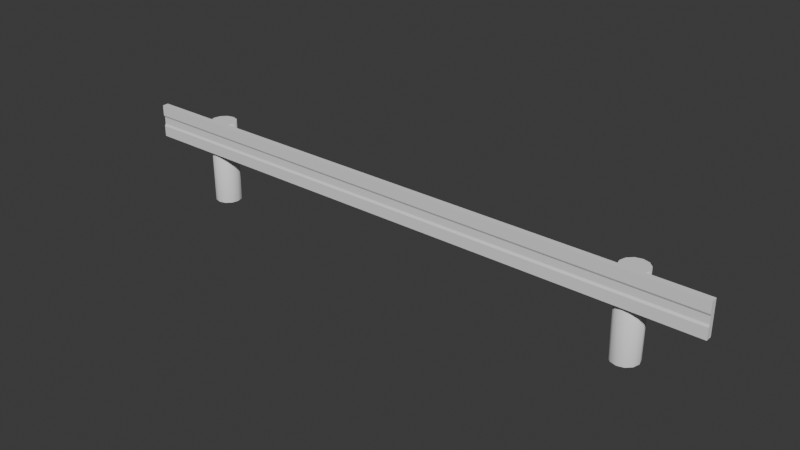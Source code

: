# Source: guardrail.blend  (saved by Blender 5.1.30; exported with 4.5.12 LTS)
import bpy
from mathutils import Matrix  # noqa: F401  (used for matrix-valued properties, if any)

bpy.ops.wm.read_factory_settings(use_empty=True)
scene = bpy.context.scene
scene.name = 'Scene'

# ---- world
world_world = bpy.data.worlds.new('World'); scene.world = world_world
world_world.use_nodes = True; world_world.node_tree.nodes.clear()
_N = world_world.node_tree.nodes; _L = world_world.node_tree.links
n0 = _N.new('ShaderNodeOutputWorld'); n0.name = 'World Output'; n0.location = (200, 100)
n1 = _N.new('ShaderNodeBackground'); n1.name = 'Background'; n1.location = (-200, 100)
n1.inputs[0].default_value = (0.05088, 0.05088, 0.05088, 1.0)
_L.new(n1.outputs[0], n0.inputs[0])
n0.is_active_output = True
world_world.color = (0.05088, 0.05088, 0.05088)
world_world.sun_shadow_jitter_overblur = 0.0

# ---- meshes
me_guardrailmesh = bpy.data.meshes.new('GuardrailMesh')
me_guardrailmesh.from_pydata([(3.59, 0.2083, 0.0), (3.59, 0.2083, 1.316), (3.694, 0.1804, 0.0), (3.694, 0.1804, 1.316), (3.77, 0.1042, 0.0), (3.77, 0.1042, 1.316), (3.798, -3.932e-09, 0.0), (3.798, -3.932e-09, 1.316), (3.77, -0.1042, 0.0), (3.77, -0.1042, 1.316), (3.694, -0.1804, 0.0), (3.694, -0.1804, 1.316), (3.59, -0.2083, 0.0), (3.59, -0.2083, 1.316), (3.486, -0.1804, 0.0), (3.486, -0.1804, 1.316), (3.41, -0.1042, 0.0), (3.41, -0.1042, 1.316), (3.382, -3.932e-09, 0.0), (3.382, -3.932e-09, 1.316), (3.41, 0.1042, 0.0), (3.41, 0.1042, 1.316), (3.486, 0.1804, 0.0), (3.486, 0.1804, 1.316), (0.0, -0.1712, 0.8566), (0.0, -0.1712, 1.377), (0.0, -0.2696, 0.8566), (0.0, -0.2696, 1.377), (4.704, -0.1712, 0.8566), (4.704, -0.1712, 1.377), (4.704, -0.2696, 0.8566), (4.704, -0.2696, 1.377), (0.0, -0.1712, 1.027), (0.0, -0.1712, 1.207), (0.0, -0.2696, 1.207), (0.0, -0.2696, 1.027), (4.704, -0.2696, 1.207), (4.704, -0.2696, 1.027), (4.704, -0.1712, 1.207), (4.704, -0.1712, 1.027), (4.704, -0.2514, 1.172), (4.704, -0.2514, 1.061), (-3.59, 0.2083, 0.0), (-3.59, 0.2083, 1.316), (-3.694, 0.1804, 0.0), (-3.694, 0.1804, 1.316), (-3.77, 0.1042, 0.0), (-3.77, 0.1042, 1.316), (-3.798, -3.932e-09, 0.0), (-3.798, -3.932e-09, 1.316), (-3.77, -0.1042, 0.0), (-3.77, -0.1042, 1.316), (-3.694, -0.1804, 0.0), (-3.694, -0.1804, 1.316), (-3.59, -0.2083, 0.0), (-3.59, -0.2083, 1.316), (-3.486, -0.1804, 0.0), (-3.486, -0.1804, 1.316), (-3.41, -0.1042, 0.0), (-3.41, -0.1042, 1.316), (-3.382, -3.932e-09, 0.0), (-3.382, -3.932e-09, 1.316), (-3.41, 0.1042, 0.0), (-3.41, 0.1042, 1.316), (-3.486, 0.1804, 0.0), (-3.486, 0.1804, 1.316), (-4.704, -0.1712, 0.8566), (-4.704, -0.1712, 1.377), (-4.704, -0.2696, 0.8566), (-4.704, -0.2696, 1.377), (-4.704, -0.2696, 1.207), (-4.704, -0.2696, 1.027), (-4.704, -0.1712, 1.207), (-4.704, -0.1712, 1.027), (-4.704, -0.2514, 1.172), (-4.704, -0.2514, 1.061)], [], [(0, 1, 3, 2), (2, 3, 5, 4), (4, 5, 7, 6), (6, 7, 9, 8), (8, 9, 11, 10), (10, 11, 13, 12), (12, 13, 15, 14), (14, 15, 17, 16), (16, 17, 19, 18), (18, 19, 21, 20), (3, 1, 23, 21, 19, 17, 15, 13, 11, 9, 7, 5), (20, 21, 23, 22), (22, 23, 1, 0), (33, 25, 27, 34), (34, 36, 31, 27), (36, 38, 29, 31), (38, 33, 25, 29), (26, 24, 28, 30), (31, 29, 25, 27), (28, 24, 32, 39), (41, 40, 74, 75), (30, 28, 39, 37), (26, 30, 37, 35), (73, 72, 33, 38, 39, 32), (24, 32, 35, 26), (40, 36, 34, 70, 74), (71, 35, 37, 41, 75), (42, 44, 45, 43), (44, 46, 47, 45), (46, 48, 49, 47), (48, 50, 51, 49), (50, 52, 53, 51), (52, 54, 55, 53), (54, 56, 57, 55), (56, 58, 59, 57), (58, 60, 61, 59), (60, 62, 63, 61), (45, 47, 49, 51, 53, 55, 57, 59, 61, 63, 65, 43), (62, 64, 65, 63), (64, 42, 43, 65), (34, 27, 69, 70), (70, 69, 67, 72), (72, 67, 25, 33), (26, 68, 66, 24), (69, 27, 25, 67), (66, 73, 32, 24), (68, 71, 73, 66), (73, 71, 75, 74, 70, 72), (26, 35, 71, 68), (39, 38, 36, 40, 41, 37)])
me_guardrailmesh.polygons.foreach_set('use_smooth', [1, 1, 1, 1, 1, 1, 1, 1, 1, 1, 0, 1, 1, 0, 0, 0, 0, 0, 0, 0, 0, 0, 0, 0, 0, 0, 0, 1, 1, 1, 1, 1, 1, 1, 1, 1, 1, 0, 1, 1, 0, 0, 0, 0, 0, 0, 0, 0, 0, 0])
_uv = me_guardrailmesh.uv_layers.new(name='UVMap')
_uv.uv.foreach_set('vector', [1.0, 0.5, 1.0, 1.0, 0.9167, 1.0, 0.9167, 0.5, 0.9167, 0.5, 0.9167, 1.0, 0.8333, 1.0, 0.8333, 0.5, 0.8333, 0.5, 0.8333, 1.0, 0.75, 1.0, 0.75, 0.5, 0.75, 0.5, 0.75, 1.0, 0.6667, 1.0, 0.6667, 0.5, 0.6667, 0.5, 0.6667, 1.0, 0.5833, 1.0, 0.5833, 0.5, 0.5833, 0.5, 0.5833, 1.0, 0.5, 1.0, 0.5, 0.5, 0.5, 0.5, 0.5, 1.0, 0.4167, 1.0, 0.4167, 0.5, 0.4167, 0.5, 0.4167, 1.0, 0.3333, 1.0, 0.3333, 0.5, 0.3333, 0.5, 0.3333, 1.0, 0.25, 1.0, 0.25, 0.5, 0.25, 0.5, 0.25, 1.0, 0.1667, 1.0, 0.1667, 0.5, 0.37, 0.4578, 0.25, 0.49, 0.13, 0.4578, 0.04215, 0.37, 0.01, 0.25, 0.04215, 0.13, 0.13, 0.04215, 0.25, 0.01, 0.37, 0.04215, 0.4578, 0.13, 0.49, 0.25, 0.4578, 0.37, 0.1667, 0.5, 0.1667, 1.0, 0.08333, 1.0, 0.08333, 0.5, 0.08333, 0.5, 0.08333, 1.0, 7.451e-08, 1.0, 7.451e-08, 0.5, 0.5417, 0.0, 0.625, 0.0, 0.625, 0.25, 0.5417, 0.25, 0.5417, 0.25, 0.5417, 0.5, 0.625, 0.5, 0.625, 0.25, 0.5417, 0.5, 0.5417, 0.75, 0.625, 0.75, 0.625, 0.5, 0.5417, 0.75, 0.5417, 1.0, 0.625, 1.0, 0.625, 0.75, 0.125, 0.5, 0.125, 0.75, 0.375, 0.75, 0.375, 0.5, 0.625, 0.5, 0.625, 0.75, 0.875, 0.75, 0.875, 0.5, 0.375, 0.75, 0.375, 1.0, 0.4583, 1.0, 0.4583, 0.75, 0.4583, 0.5, 0.5417, 0.5, 0.5417, 0.5, 0.4583, 0.5, 0.375, 0.5, 0.375, 0.75, 0.4583, 0.75, 0.4583, 0.5, 0.375, 0.25, 0.375, 0.5, 0.4583, 0.5, 0.4583, 0.25, 0.4583, 0.75, 0.5417, 0.75, 0.5417, 1.0, 0.5417, 0.75, 0.4583, 0.75, 0.4583, 1.0, 0.375, 0.0, 0.4583, 0.0, 0.4583, 0.25, 0.375, 0.25, 0.5417, 0.5, 0.5417, 0.5, 0.5417, 0.25, 0.5417, 0.5, 0.5417, 0.5, 0.4583, 0.5, 0.4583, 0.25, 0.4583, 0.5, 0.4583, 0.5, 0.4583, 0.5, 1.0, 0.5, 0.9167, 0.5, 0.9167, 1.0, 1.0, 1.0, 0.9167, 0.5, 0.8333, 0.5, 0.8333, 1.0, 0.9167, 1.0, 0.8333, 0.5, 0.75, 0.5, 0.75, 1.0, 0.8333, 1.0, 0.75, 0.5, 0.6667, 0.5, 0.6667, 1.0, 0.75, 1.0, 0.6667, 0.5, 0.5833, 0.5, 0.5833, 1.0, 0.6667, 1.0, 0.5833, 0.5, 0.5, 0.5, 0.5, 1.0, 0.5833, 1.0, 0.5, 0.5, 0.4167, 0.5, 0.4167, 1.0, 0.5, 1.0, 0.4167, 0.5, 0.3333, 0.5, 0.3333, 1.0, 0.4167, 1.0, 0.3333, 0.5, 0.25, 0.5, 0.25, 1.0, 0.3333, 1.0, 0.25, 0.5, 0.1667, 0.5, 0.1667, 1.0, 0.25, 1.0, 0.37, 0.4578, 0.4578, 0.37, 0.49, 0.25, 0.4578, 0.13, 0.37, 0.04215, 0.25, 0.01, 0.13, 0.04215, 0.04215, 0.13, 0.01, 0.25, 0.04215, 0.37, 0.13, 0.4578, 0.25, 0.49, 0.1667, 0.5, 0.08333, 0.5, 0.08333, 1.0, 0.1667, 1.0, 0.08333, 0.5, 7.451e-08, 0.5, 7.451e-08, 1.0, 0.08333, 1.0, 0.5417, 0.25, 0.625, 0.25, 0.625, 0.5, 0.5417, 0.5, 0.5417, 0.5, 0.625, 0.5, 0.625, 0.75, 0.5417, 0.75, 0.5417, 0.75, 0.625, 0.75, 0.625, 1.0, 0.5417, 1.0, 0.125, 0.5, 0.375, 0.5, 0.375, 0.75, 0.125, 0.75, 0.625, 0.5, 0.875, 0.5, 0.875, 0.75, 0.625, 0.75, 0.375, 0.75, 0.4583, 0.75, 0.4583, 1.0, 0.375, 1.0, 0.375, 0.5, 0.4583, 0.5, 0.4583, 0.75, 0.375, 0.75, 0.4583, 0.75, 0.4583, 0.5, 0.4583, 0.5, 0.5417, 0.5, 0.5417, 0.5, 0.5417, 0.75, 0.375, 0.25, 0.4583, 0.25, 0.4583, 0.5, 0.375, 0.5, 0.4583, 0.75, 0.5417, 0.75, 0.5417, 0.5, 0.5417, 0.5, 0.4583, 0.5, 0.4583, 0.5])
me_guardrailmesh.update()

# ---- objects
ob_guardrail = bpy.data.objects.new('Guardrail', me_guardrailmesh)

# ---- transforms, parenting, visibility, modifiers, constraints
ob_guardrail.location = (0.0, 0.0, 0.0)

# ---- collection membership
scene.collection.objects.link(ob_guardrail)

# ---- scene / render settings (as saved in the file)
scene.frame_start = 1; scene.frame_end = 250; scene.frame_set(1)
scene.render.engine = 'BLENDER_EEVEE_NEXT'
scene.render.bake_bias = 0.0
scene.render.bake_samples = 0
scene.cycles.sampling_pattern = 'TABULATED_SOBOL'
scene.eevee.use_volume_custom_range = False
bpy.context.view_layer.update()

# ---- added for rendering (the .blend has no active camera and no usable light): camera, sun
cam_auto = bpy.data.cameras.new('AutoCamera')
cam_auto.lens = 50.0
cam_auto.sensor_width = 36.0
cam_auto.clip_end = 1000.0
ob_auto_camera = bpy.data.objects.new('AutoCamera', cam_auto)
scene.collection.objects.link(ob_auto_camera)
ob_auto_camera.location = (8.80744, -10.5995, 7.73437)
ob_auto_camera.rotation_euler = (1.09748, -7.21219e-08, 0.694738)
scene.camera = ob_auto_camera
light_auto_sun = bpy.data.lights.new('AutoSun', 'SUN')
light_auto_sun.energy = 3.0
light_auto_sun.angle = 0.0523599
ob_auto_sun = bpy.data.objects.new('AutoSun', light_auto_sun)
scene.collection.objects.link(ob_auto_sun)
ob_auto_sun.rotation_euler = (0.872665, 0.174533, 0.523599)
bpy.context.view_layer.update()
